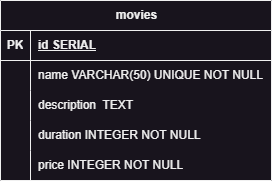

The diagram above was exported from draw.io. Its source (the exported page's mxGraphModel, read from the mxfile embedded in the PNG):
<mxGraphModel dx="954" dy="584" grid="1" gridSize="10" guides="1" tooltips="1" connect="1" arrows="1" fold="1" page="1" pageScale="1" pageWidth="827" pageHeight="1169" math="0" shadow="0">
  <root>
    <mxCell id="0" />
    <mxCell id="1" parent="0" />
    <mxCell id="0fawX8IFren_i8le_KJV-1" value="movies" style="shape=table;startSize=30;container=1;collapsible=1;childLayout=tableLayout;fixedRows=1;rowLines=0;fontStyle=1;align=center;resizeLast=1;html=1;" vertex="1" parent="1">
      <mxGeometry x="278" y="140" width="271" height="180" as="geometry" />
    </mxCell>
    <mxCell id="0fawX8IFren_i8le_KJV-2" value="" style="shape=tableRow;horizontal=0;startSize=0;swimlaneHead=0;swimlaneBody=0;fillColor=none;collapsible=0;dropTarget=0;points=[[0,0.5],[1,0.5]];portConstraint=eastwest;top=0;left=0;right=0;bottom=1;" vertex="1" parent="0fawX8IFren_i8le_KJV-1">
      <mxGeometry y="30" width="271" height="30" as="geometry" />
    </mxCell>
    <mxCell id="0fawX8IFren_i8le_KJV-3" value="PK" style="shape=partialRectangle;connectable=0;fillColor=none;top=0;left=0;bottom=0;right=0;fontStyle=1;overflow=hidden;whiteSpace=wrap;html=1;" vertex="1" parent="0fawX8IFren_i8le_KJV-2">
      <mxGeometry width="30" height="30" as="geometry">
        <mxRectangle width="30" height="30" as="alternateBounds" />
      </mxGeometry>
    </mxCell>
    <mxCell id="0fawX8IFren_i8le_KJV-4" value="id SERIAL" style="shape=partialRectangle;connectable=0;fillColor=none;top=0;left=0;bottom=0;right=0;align=left;spacingLeft=6;fontStyle=5;overflow=hidden;whiteSpace=wrap;html=1;" vertex="1" parent="0fawX8IFren_i8le_KJV-2">
      <mxGeometry x="30" width="241" height="30" as="geometry">
        <mxRectangle width="241" height="30" as="alternateBounds" />
      </mxGeometry>
    </mxCell>
    <mxCell id="0fawX8IFren_i8le_KJV-5" value="" style="shape=tableRow;horizontal=0;startSize=0;swimlaneHead=0;swimlaneBody=0;fillColor=none;collapsible=0;dropTarget=0;points=[[0,0.5],[1,0.5]];portConstraint=eastwest;top=0;left=0;right=0;bottom=0;" vertex="1" parent="0fawX8IFren_i8le_KJV-1">
      <mxGeometry y="60" width="271" height="30" as="geometry" />
    </mxCell>
    <mxCell id="0fawX8IFren_i8le_KJV-6" value="" style="shape=partialRectangle;connectable=0;fillColor=none;top=0;left=0;bottom=0;right=0;editable=1;overflow=hidden;whiteSpace=wrap;html=1;" vertex="1" parent="0fawX8IFren_i8le_KJV-5">
      <mxGeometry width="30" height="30" as="geometry">
        <mxRectangle width="30" height="30" as="alternateBounds" />
      </mxGeometry>
    </mxCell>
    <mxCell id="0fawX8IFren_i8le_KJV-7" value="name VARCHAR(50) UNIQUE NOT NULL" style="shape=partialRectangle;connectable=0;fillColor=none;top=0;left=0;bottom=0;right=0;align=left;spacingLeft=6;overflow=hidden;whiteSpace=wrap;html=1;" vertex="1" parent="0fawX8IFren_i8le_KJV-5">
      <mxGeometry x="30" width="241" height="30" as="geometry">
        <mxRectangle width="241" height="30" as="alternateBounds" />
      </mxGeometry>
    </mxCell>
    <mxCell id="0fawX8IFren_i8le_KJV-8" value="" style="shape=tableRow;horizontal=0;startSize=0;swimlaneHead=0;swimlaneBody=0;fillColor=none;collapsible=0;dropTarget=0;points=[[0,0.5],[1,0.5]];portConstraint=eastwest;top=0;left=0;right=0;bottom=0;" vertex="1" parent="0fawX8IFren_i8le_KJV-1">
      <mxGeometry y="90" width="271" height="30" as="geometry" />
    </mxCell>
    <mxCell id="0fawX8IFren_i8le_KJV-9" value="" style="shape=partialRectangle;connectable=0;fillColor=none;top=0;left=0;bottom=0;right=0;editable=1;overflow=hidden;whiteSpace=wrap;html=1;" vertex="1" parent="0fawX8IFren_i8le_KJV-8">
      <mxGeometry width="30" height="30" as="geometry">
        <mxRectangle width="30" height="30" as="alternateBounds" />
      </mxGeometry>
    </mxCell>
    <mxCell id="0fawX8IFren_i8le_KJV-10" value="description&amp;nbsp; TEXT&amp;nbsp;" style="shape=partialRectangle;connectable=0;fillColor=none;top=0;left=0;bottom=0;right=0;align=left;spacingLeft=6;overflow=hidden;whiteSpace=wrap;html=1;" vertex="1" parent="0fawX8IFren_i8le_KJV-8">
      <mxGeometry x="30" width="241" height="30" as="geometry">
        <mxRectangle width="241" height="30" as="alternateBounds" />
      </mxGeometry>
    </mxCell>
    <mxCell id="0fawX8IFren_i8le_KJV-11" value="" style="shape=tableRow;horizontal=0;startSize=0;swimlaneHead=0;swimlaneBody=0;fillColor=none;collapsible=0;dropTarget=0;points=[[0,0.5],[1,0.5]];portConstraint=eastwest;top=0;left=0;right=0;bottom=0;" vertex="1" parent="0fawX8IFren_i8le_KJV-1">
      <mxGeometry y="120" width="271" height="30" as="geometry" />
    </mxCell>
    <mxCell id="0fawX8IFren_i8le_KJV-12" value="" style="shape=partialRectangle;connectable=0;fillColor=none;top=0;left=0;bottom=0;right=0;editable=1;overflow=hidden;whiteSpace=wrap;html=1;" vertex="1" parent="0fawX8IFren_i8le_KJV-11">
      <mxGeometry width="30" height="30" as="geometry">
        <mxRectangle width="30" height="30" as="alternateBounds" />
      </mxGeometry>
    </mxCell>
    <mxCell id="0fawX8IFren_i8le_KJV-13" value="duration INTEGER NOT NULL" style="shape=partialRectangle;connectable=0;fillColor=none;top=0;left=0;bottom=0;right=0;align=left;spacingLeft=6;overflow=hidden;whiteSpace=wrap;html=1;" vertex="1" parent="0fawX8IFren_i8le_KJV-11">
      <mxGeometry x="30" width="241" height="30" as="geometry">
        <mxRectangle width="241" height="30" as="alternateBounds" />
      </mxGeometry>
    </mxCell>
    <mxCell id="0fawX8IFren_i8le_KJV-14" style="shape=tableRow;horizontal=0;startSize=0;swimlaneHead=0;swimlaneBody=0;fillColor=none;collapsible=0;dropTarget=0;points=[[0,0.5],[1,0.5]];portConstraint=eastwest;top=0;left=0;right=0;bottom=0;" vertex="1" parent="0fawX8IFren_i8le_KJV-1">
      <mxGeometry y="150" width="271" height="30" as="geometry" />
    </mxCell>
    <mxCell id="0fawX8IFren_i8le_KJV-15" style="shape=partialRectangle;connectable=0;fillColor=none;top=0;left=0;bottom=0;right=0;editable=1;overflow=hidden;whiteSpace=wrap;html=1;" vertex="1" parent="0fawX8IFren_i8le_KJV-14">
      <mxGeometry width="30" height="30" as="geometry">
        <mxRectangle width="30" height="30" as="alternateBounds" />
      </mxGeometry>
    </mxCell>
    <mxCell id="0fawX8IFren_i8le_KJV-16" value="price INTEGER NOT NULL" style="shape=partialRectangle;connectable=0;fillColor=none;top=0;left=0;bottom=0;right=0;align=left;spacingLeft=6;overflow=hidden;whiteSpace=wrap;html=1;" vertex="1" parent="0fawX8IFren_i8le_KJV-14">
      <mxGeometry x="30" width="241" height="30" as="geometry">
        <mxRectangle width="241" height="30" as="alternateBounds" />
      </mxGeometry>
    </mxCell>
  </root>
</mxGraphModel>